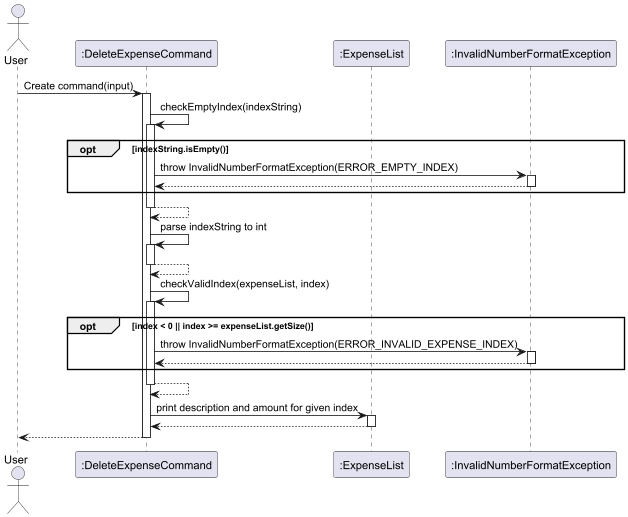

The diagram above was rendered by PlantUML. Its source (embedded in the PNG):
@startuml
actor User
participant ":DeleteExpenseCommand" as DeleteExpenseCommand
participant ":ExpenseList" as ExpenseList
participant ":InvalidNumberFormatException" as InvalidNumberFormatException

User -> DeleteExpenseCommand: Create command(input)
activate DeleteExpenseCommand



DeleteExpenseCommand -> DeleteExpenseCommand : checkEmptyIndex(indexString)
activate DeleteExpenseCommand
opt indexString.isEmpty()
DeleteExpenseCommand -> InvalidNumberFormatException : throw InvalidNumberFormatException(ERROR_EMPTY_INDEX)
activate InvalidNumberFormatException
InvalidNumberFormatException --> DeleteExpenseCommand
deactivate InvalidNumberFormatException
end
DeleteExpenseCommand --> DeleteExpenseCommand
deactivate DeleteExpenseCommand


DeleteExpenseCommand -> DeleteExpenseCommand : parse indexString to int
activate DeleteExpenseCommand
DeleteExpenseCommand --> DeleteExpenseCommand
deactivate DeleteExpenseCommand

DeleteExpenseCommand -> DeleteExpenseCommand : checkValidIndex(expenseList, index)
activate DeleteExpenseCommand
opt index < 0 || index >= expenseList.getSize()
DeleteExpenseCommand -> InvalidNumberFormatException : throw InvalidNumberFormatException(ERROR_INVALID_EXPENSE_INDEX)
activate InvalidNumberFormatException
InvalidNumberFormatException --> DeleteExpenseCommand
deactivate InvalidNumberFormatException
end
DeleteExpenseCommand --> DeleteExpenseCommand
deactivate DeleteExpenseCommand

DeleteExpenseCommand -> ExpenseList: print description and amount for given index
activate ExpenseList
ExpenseList --> DeleteExpenseCommand
deactivate ExpenseList

DeleteExpenseCommand --> User
deactivate DeleteExpenseCommand
@enduml